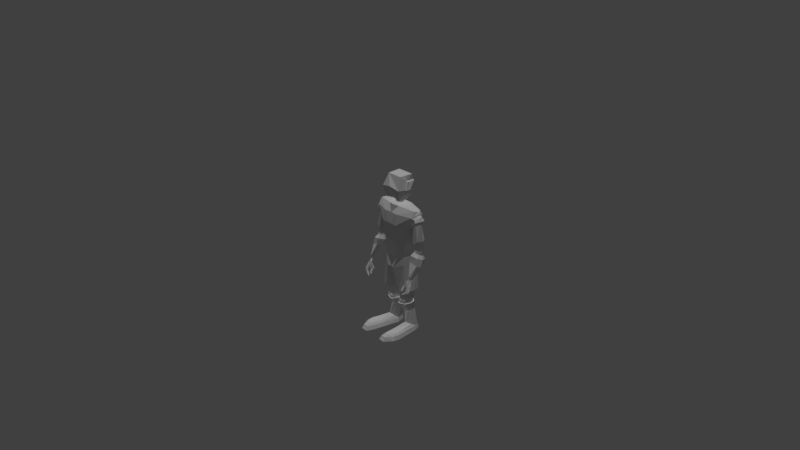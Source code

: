 # Source: personagem.blend  (saved by Blender 2.78.0; exported with 4.5.12 LTS)
import bpy
from mathutils import Matrix  # noqa: F401  (used for matrix-valued properties, if any)

bpy.ops.wm.read_factory_settings(use_empty=True)
scene = bpy.context.scene
scene.name = 'Scene'

# ---- collections
col_collection_1 = bpy.data.collections.new('Collection 1'); scene.collection.children.link(col_collection_1)

# ---- world
world_world = bpy.data.worlds.new('World'); scene.world = world_world
world_world.color = (0.05088, 0.05088, 0.05088)
world_world.use_sun_shadow = False
world_world.sun_shadow_jitter_overblur = 0.0
world_world.cycles.sampling_method = 'MANUAL'

# ---- cameras
cam_camera = bpy.data.cameras.new('Camera')
cam_camera.clip_end = 100.0
cam_camera.lens = 35.0
cam_camera.sensor_width = 32.0
cam_camera.sensor_height = 18.0
cam_camera.ortho_scale = 7.314
cam_camera.dof.focus_distance = 0.0
cam_camera.dof.aperture_fstop = 128.0

# ---- lights
light_lamp = bpy.data.lights.new('Lamp', 'SUN')
light_lamp.transmission_factor = 0.0
light_lamp.cutoff_distance = 30.0
light_lamp.use_shadow = False
light_lamp.angle = 0.1993
light_lamp.energy = 1.0
light_lamp.shadow_buffer_clip_start = 1.001
light_lamp.shadow_soft_size = 0.1
light_lamp.shadow_cascade_max_distance = 1000.0

# ---- meshes
me_circle = bpy.data.meshes.new('Circle')
me_circle.from_pydata([(0.4167, -0.489, 0.1878), (0.6722, -0.2823, 0.1849), (0.7307, -1.2e-06, 0.1965), (0.6722, 0.2823, 0.1849), (0.4167, 0.489, 0.1878), (0.5, -0.6128, 2.103), (1.121, -0.1894, 2.117), (1.097, -1.175e-05, 1.865), (1.151, 0.1897, 2.084), (0.5, 0.6128, 2.103), (0.444, -0.5442, 2.719), (1.313, -0.3142, 2.707), (1.313, 0.3142, 2.708), (0.444, 0.5442, 2.719), (0.3712, -0.3411, 3.111), (1.351, -0.1535, 3.042), (1.351, 0.1537, 3.042), (0.3712, 0.3411, 3.108), (1.777, 8.868e-05, 2.572), (1.572, -0.2443, 2.474), (1.572, 0.2445, 2.474), (1.458, 8.56e-05, 2.81), (1.373, -0.2181, 2.704), (1.373, 0.2182, 2.704), (1.41, -0.005394, 3.003), (1.32, -0.2058, 2.061), (1.32, 0.2057, 2.061), (1.645, -0.001493, 2.343), (1.463, -0.163, 2.252), (1.46, 0.16, 2.243), (1.449, -0.1887, 0.851), (1.358, -7.326e-05, 0.7769), (1.431, 0.1886, 0.7143), (1.82, -0.001432, 0.8666), (1.694, -0.1495, 0.8473), (1.695, 0.1466, 0.8478), (1.446, -0.2152, 0.7784), (1.347, -0.03443, 0.7094), (1.418, 0.1612, 0.6489), (1.831, -0.006374, 0.6175), (1.716, -0.1616, 0.6939), (1.703, 0.1339, 0.5743), (1.395, -0.3727, 0.6149), (1.245, -0.09947, 0.5105), (1.353, 0.1963, 0.4191), (1.932, -0.05706, 0.4368), (1.789, -0.2917, 0.5287), (1.774, 0.155, 0.3739), (1.401, -0.4185, 0.2616), (1.278, -0.1948, 0.1761), (1.366, 0.04726, 0.1013), (1.947, -0.1765, 0.04733), (1.84, -0.3495, 0.1113), (1.814, -0.02008, -0.01151), (1.644, -0.6067, -0.6231), (1.595, -0.5582, -0.6498), (1.642, -0.5145, -0.703), (1.745, -0.5692, -0.7102), (1.706, -0.6009, -0.6567), (1.695, -0.5292, -0.7204), (1.811, -0.001681, 1.436), (1.666, 0.2007, 1.412), (1.405, -0.2576, 1.158), (1.666, -0.204, 1.411), (1.294, 0.0001756, 1.151), (1.405, 0.258, 1.158), (0.2161, -0.5526, -0.4785), (0.7342, -0.3029, -0.2738), (0.8001, 0.03818, -0.2731), (0.7427, 0.3793, -0.2738), (0.4371, 0.6289, -0.4785), (0.2889, 0.4569, -0.9093), (0.08789, 0.01253, -1.08), (0.09581, -0.4789, -0.9235), (0.5198, -0.4574, -1.837), (0.917, -0.3483, -1.811), (1.063, 0.04411, -1.801), (0.9224, 0.3951, -1.81), (0.6287, 0.5826, -1.83), (0.2879, 0.4381, -1.852), (0.02088, -0.005684, -1.869), (0.1754, -0.3832, -1.859), (0.4938, -0.311, -1.943), (0.7725, -0.2345, -1.925), (0.8748, 0.04084, -1.918), (0.7762, 0.2871, -1.925), (0.5702, 0.4186, -1.938), (0.3311, 0.3173, -1.954), (0.1438, 0.005913, -1.966), (0.2522, -0.2589, -1.959), (0.4889, -0.2683, -2.423), (0.7335, -0.2013, -2.426), (0.8233, 0.03989, -2.427), (0.7367, 0.2518, -2.426), (0.556, 0.3703, -2.423), (0.3461, 0.2792, -2.421), (0.1817, 0.009297, -2.419), (0.2769, -0.2227, -2.42), (0.4294, -0.3107, -2.573), (0.7257, -0.2279, -2.572), (0.832, 0.062, -2.568), (0.7264, 0.2255, -2.566), (0.5053, 0.3822, -2.576), (0.3078, 0.2531, -2.569), (0.21, 0.01399, -2.568), (0.2723, -0.251, -2.57), (0.4075, -0.2946, -2.692), (0.6943, -0.217, -2.678), (0.7946, 0.02474, -2.666), (0.6926, 0.2238, -2.665), (0.4772, 0.3846, -2.672), (0.284, 0.2465, -2.685), (0.1886, -0.02072, -2.689), (0.2538, -0.2523, -2.696), (0.414, -0.3295, -2.697), (0.7478, -0.2321, -2.681), (0.8411, 0.03425, -2.667), (0.7437, 0.2669, -2.664), (0.4905, 0.4255, -2.673), (0.2891, 0.3343, -2.681), (0.1143, 0.0004581, -2.692), (0.2515, -0.3064, -2.701), (0.5079, -0.09266, -3.21), (0.6991, -0.03693, -3.17), (0.7593, 0.1635, -3.143), (0.6799, 0.3428, -3.142), (0.5311, 0.4385, -3.164), (0.3584, 0.3647, -3.19), (0.2295, 0.1381, -3.219), (0.3217, -0.05472, -3.224), (0.6825, -0.1735, -3.851), (0.8698, 0.02453, -3.959), (0.9346, 0.2402, -4.114), (0.8113, 0.4216, -4.089), (0.6386, 0.4967, -4.095), (0.4687, 0.3908, -4.102), (0.3456, 0.1179, -4.132), (0.4764, -0.0568, -3.967), (1.014, 0.2149, -4.346), (0.8733, 0.4505, -4.348), (0.6412, 0.5515, -4.351), (0.4128, 0.4092, -4.354), (0.2715, 0.06068, -4.357), (0.7773, -0.6338, -3.971), (1.023, -0.6014, -4.014), (1.134, -0.5915, -4.12), (0.4532, -0.7038, -4.143), (0.5682, -0.677, -4.03), (1.218, -0.5795, -4.343), (0.3597, -0.72, -4.355), (0.8478, -0.9931, -3.97), (1.084, -0.8482, -4.014), (1.199, -0.8588, -4.119), (0.5455, -1.255, -4.142), (0.6551, -1.184, -4.029), (1.286, -0.8674, -4.342), (0.455, -1.299, -4.354), (1.062, -1.009, -4.014), (1.171, -1.097, -4.119), (1.256, -1.171, -4.342), (0.9022, -1.28, -4.016), (0.9294, -1.442, -4.123), (0.9499, -1.555, -4.347), (0.6228, -1.446, -4.14), (0.707, -1.314, -4.021), (0.5512, -1.534, -4.352), (0.2294, -0.1192, 3.211), (0.1534, 0.112, 3.222), (0.2244, -0.003097, 3.208), (0.1501, 0.06434, 3.499), (0.2044, -0.08746, 3.499), (0.2189, -0.01122, 3.499), (0.3169, 0.4064, 3.862), (0.5071, 0.2693, 4.802), (0.6517, -0.1795, 3.761), (0.5997, -0.1002, 4.5), (0.6505, -0.0492, 3.78), (0.7172, -0.2288, 4.058), (-6.289e-05, -0.3745, 3.509), (-0.5996, -0.1001, 4.5), (7.015e-05, -0.5836, 4.195), (1.484, -0.6621, -0.7377), (1.573, -0.5564, -0.9311), (1.772, -0.5908, -1.041), (1.842, -0.6777, -0.9896), (1.709, -0.7083, -0.9802), (1.834, -0.6333, -1.014), (1.628, -0.7892, -1.311), (1.633, -0.7466, -1.336), (1.781, -0.7219, -1.338), (1.837, -0.7921, -1.358), (1.763, -0.8028, -1.31), (1.837, -0.7514, -1.355), (1.398, -0.8593, -1.516), (1.407, -0.8467, -1.567), (1.517, -0.799, -1.551), (1.471, -0.8576, -1.56), (1.469, -0.8699, -1.505), (1.581, -0.8108, -1.545), (1.705, -0.6534, -1.217), (1.873, -0.6944, -1.221), (1.906, -0.7338, -1.184), (1.707, -0.7593, -1.151), (1.703, -0.6127, -1.031), (1.61, -0.726, -1.014), (1.334, -0.6001, -1.11), (1.294, -0.6972, -1.073), (1.492, -0.6475, -1.164), (1.454, -0.7246, -1.13), (1.303, -0.7616, -1.405), (1.28, -0.8137, -1.371), (1.407, -0.7834, -1.384), (1.39, -0.8235, -1.342), (1.639, -0.6208, -0.4674), (1.722, -0.5804, -0.5758), (1.593, -0.5336, -0.592), (1.703, -0.4247, -0.6337), (1.645, -0.4226, -0.6407), (1.765, -0.4967, -0.6292), (0.4584, 0.4834, 1.145), (0.8854, -0.2913, 1.124), (0.897, -0.007764, 1.033), (0.8854, 0.2758, 1.124), (0.4584, -0.4989, 1.145), (1.454, -0.2161, 2.609), (1.646, 8.869e-05, 2.75), (1.446, 0.2135, 2.621), (1.527, 8.87e-05, 2.912), (1.42, -0.2322, 2.781), (1.42, 0.2323, 2.781), (1.063, -1.259e-06, 1.87), (0.9926, 0.3538, 2.074), (0.9865, -0.3547, 2.072), (1.242, 0.2471, 2.355), (1.217, -0.2518, 2.364), (-0.4167, -0.489, 0.1878), (-0.6722, -0.2823, 0.1849), (-0.7307, -1.2e-06, 0.1965), (-0.6722, 0.2823, 0.1849), (-0.4167, 0.489, 0.1878), (-0.5, -0.6128, 2.103), (-1.121, -0.1894, 2.117), (-1.09, -1.259e-06, 1.87), (-1.151, 0.1897, 2.084), (-0.5, 0.6128, 2.103), (-0.444, -0.5442, 2.719), (-1.313, -0.3142, 2.722), (-1.313, 0.3142, 2.722), (-0.444, 0.5442, 2.719), (-0.3712, -0.3411, 3.111), (-1.351, -0.1535, 3.042), (-1.351, 0.1537, 3.042), (-0.3712, 0.3411, 3.108), (-1.777, 8.868e-05, 2.572), (-1.572, -0.2443, 2.474), (-1.572, 0.2445, 2.474), (-1.458, 8.56e-05, 2.81), (-1.373, -0.2181, 2.704), (-1.373, 0.2182, 2.704), (-1.41, -0.005394, 3.003), (-1.32, -0.2058, 2.061), (-1.097, -1.175e-05, 1.865), (-1.32, 0.2057, 2.061), (-1.645, -0.001493, 2.343), (-1.463, -0.163, 2.252), (-1.46, 0.16, 2.243), (-1.449, -0.1887, 0.851), (-1.358, -7.326e-05, 0.7769), (-1.431, 0.1886, 0.7143), (-1.82, -0.001432, 0.8666), (-1.694, -0.1495, 0.8473), (-1.695, 0.1466, 0.8478), (-1.446, -0.2152, 0.7784), (-1.347, -0.03443, 0.7094), (-1.418, 0.1612, 0.6489), (-1.831, -0.006374, 0.6175), (-1.716, -0.1616, 0.6939), (-1.703, 0.1339, 0.5743), (-1.395, -0.3727, 0.6149), (-1.245, -0.09947, 0.5105), (-1.353, 0.1963, 0.4191), (-1.932, -0.05706, 0.4368), (-1.789, -0.2917, 0.5287), (-1.774, 0.155, 0.3739), (-1.401, -0.4185, 0.2616), (-1.278, -0.1948, 0.1761), (-1.366, 0.04726, 0.1013), (-1.947, -0.1765, 0.04733), (-1.84, -0.3495, 0.1113), (-1.814, -0.02008, -0.01151), (-1.644, -0.6067, -0.6231), (-1.595, -0.5582, -0.6498), (-1.642, -0.5145, -0.703), (-1.745, -0.5692, -0.7102), (-1.706, -0.6009, -0.6567), (-1.695, -0.5292, -0.7204), (-1.811, -0.001681, 1.436), (-1.666, 0.2007, 1.412), (-1.405, -0.2576, 1.158), (-1.666, -0.204, 1.411), (-1.294, 0.0001756, 1.151), (-1.405, 0.258, 1.158), (-0.2161, -0.5526, -0.4785), (-0.7342, -0.3029, -0.2738), (-0.8001, 0.03818, -0.2731), (-0.7427, 0.3793, -0.2738), (-0.4371, 0.6289, -0.4785), (-0.2889, 0.4569, -0.9093), (-0.08789, 0.01253, -1.08), (-0.09581, -0.4789, -0.9235), (-0.5198, -0.4574, -1.837), (-0.917, -0.3483, -1.811), (-1.063, 0.04411, -1.801), (-0.9224, 0.3951, -1.81), (-0.6287, 0.5826, -1.83), (-0.2879, 0.4381, -1.852), (-0.02088, -0.005684, -1.869), (-0.1754, -0.3832, -1.859), (-0.4938, -0.311, -1.943), (-0.7725, -0.2345, -1.925), (-0.8748, 0.04084, -1.918), (-0.7762, 0.2871, -1.925), (-0.5702, 0.4186, -1.938), (-0.3311, 0.3173, -1.954), (-0.1438, 0.005913, -1.966), (-0.2522, -0.2589, -1.959), (-0.4889, -0.2683, -2.423), (-0.7335, -0.2013, -2.426), (-0.8233, 0.03989, -2.427), (-0.7367, 0.2518, -2.426), (-0.556, 0.3703, -2.423), (-0.3461, 0.2792, -2.421), (-0.1817, 0.009297, -2.419), (-0.2769, -0.2227, -2.42), (-0.4294, -0.3107, -2.573), (-0.7257, -0.2279, -2.572), (-0.832, 0.062, -2.568), (-0.7264, 0.2255, -2.566), (-0.5053, 0.3822, -2.576), (-0.3078, 0.2531, -2.569), (-0.21, 0.01399, -2.568), (-0.2723, -0.251, -2.57), (-0.4075, -0.2946, -2.692), (-0.6943, -0.217, -2.678), (-0.7946, 0.02474, -2.666), (-0.6926, 0.2238, -2.665), (-0.4772, 0.3846, -2.672), (-0.284, 0.2465, -2.685), (-0.1886, -0.02072, -2.689), (-0.2538, -0.2523, -2.696), (-0.414, -0.3295, -2.697), (-0.7478, -0.2321, -2.681), (-0.8411, 0.03425, -2.667), (-0.7437, 0.2669, -2.664), (-0.4905, 0.4255, -2.673), (-0.2891, 0.3343, -2.681), (-0.1143, 0.0004581, -2.692), (-0.2515, -0.3064, -2.701), (-0.5079, -0.09266, -3.21), (-0.6991, -0.03693, -3.17), (-0.7593, 0.1635, -3.143), (-0.6799, 0.3428, -3.142), (-0.5311, 0.4385, -3.164), (-0.3584, 0.3647, -3.19), (-0.2295, 0.1381, -3.219), (-0.3217, -0.05472, -3.224), (-0.6825, -0.1735, -3.851), (-0.8698, 0.02453, -3.959), (-0.9346, 0.2402, -4.114), (-0.8113, 0.4216, -4.089), (-0.6386, 0.4967, -4.095), (-0.4687, 0.3908, -4.102), (-0.3456, 0.1179, -4.132), (-0.4764, -0.0568, -3.967), (-1.014, 0.2149, -4.346), (-0.8733, 0.4505, -4.348), (-0.6412, 0.5515, -4.351), (-0.4128, 0.4092, -4.354), (-0.2715, 0.06068, -4.357), (-0.7773, -0.6338, -3.971), (-1.023, -0.6014, -4.014), (-1.134, -0.5915, -4.12), (-0.4532, -0.7038, -4.143), (-0.5682, -0.677, -4.03), (-1.218, -0.5795, -4.343), (-0.3597, -0.72, -4.355), (-0.8478, -0.9931, -3.97), (-1.084, -0.8482, -4.014), (-1.199, -0.8588, -4.119), (-0.5455, -1.255, -4.142), (-0.6551, -1.184, -4.029), (-1.286, -0.8674, -4.342), (-0.455, -1.299, -4.354), (-1.062, -1.009, -4.014), (-1.171, -1.097, -4.119), (-1.256, -1.171, -4.342), (-0.9022, -1.28, -4.016), (-0.9294, -1.442, -4.123), (-0.9499, -1.555, -4.347), (-0.6228, -1.446, -4.14), (-0.707, -1.314, -4.021), (-0.5512, -1.534, -4.352), (-4.533e-05, -0.5185, 0.1672), (-3.874e-06, -0.5873, 2.101), (-3.874e-06, -0.5024, 2.719), (-3.874e-06, -0.4294, 3.152), (-3.874e-06, -0.4955, -0.4778), (-3.874e-06, -0.3862, -1.158), (-3.874e-06, -0.4294, -0.9646), (-3.874e-06, -0.2385, 3.231), (-0.2294, -0.1192, 3.211), (-0.1534, 0.112, 3.222), (-0.2244, -0.003097, 3.208), (-0.1501, 0.06434, 3.499), (-0.2044, -0.08746, 3.499), (-1.592e-05, -0.2177, 3.499), (-0.2189, -0.01122, 3.499), (-0.3169, 0.4064, 3.862), (-0.5071, 0.2521, 4.802), (-0.6517, -0.1795, 3.761), (-0.6505, -0.0492, 3.78), (-0.7172, -0.2288, 4.058), (-1.484, -0.6621, -0.7377), (-1.573, -0.5564, -0.9311), (-1.772, -0.5908, -1.041), (-1.842, -0.6777, -0.9896), (-1.709, -0.7083, -0.9802), (-1.834, -0.6333, -1.014), (-1.628, -0.7892, -1.311), (-1.633, -0.7466, -1.336), (-1.781, -0.7219, -1.338), (-1.837, -0.7921, -1.358), (-1.763, -0.8028, -1.31), (-1.837, -0.7514, -1.355), (-1.398, -0.8593, -1.516), (-1.407, -0.8467, -1.567), (-1.517, -0.799, -1.551), (-1.471, -0.8576, -1.56), (-1.469, -0.8699, -1.505), (-1.581, -0.8108, -1.545), (-1.705, -0.6534, -1.217), (-1.873, -0.6944, -1.221), (-1.906, -0.7338, -1.184), (-1.707, -0.7593, -1.151), (-1.703, -0.6127, -1.031), (-1.61, -0.726, -1.014), (-1.334, -0.6001, -1.11), (-1.294, -0.6972, -1.073), (-1.492, -0.6475, -1.164), (-1.454, -0.7246, -1.13), (-1.303, -0.7616, -1.405), (-1.28, -0.8137, -1.371), (-1.407, -0.7834, -1.384), (-1.39, -0.8235, -1.342), (-1.639, -0.6208, -0.4674), (-1.722, -0.5804, -0.5758), (-1.593, -0.5336, -0.592), (-1.703, -0.4247, -0.6337), (-1.645, -0.4226, -0.6407), (-1.765, -0.4967, -0.6292), (-0.4584, 0.4834, 1.145), (-0.8854, -0.2913, 1.124), (-0.897, -0.007764, 1.033), (-2.468e-05, -0.5141, 1.136), (-0.8854, 0.2758, 1.124), (-0.4584, -0.4989, 1.145), (-1.454, -0.2161, 2.609), (-1.646, 8.869e-05, 2.75), (-1.446, 0.2135, 2.621), (-1.527, 8.87e-05, 2.912), (-1.42, -0.2322, 2.781), (-1.42, 0.2323, 2.781), (-1.063, -1.259e-06, 1.87), (-0.9926, 0.3538, 2.074), (-0.9865, -0.3547, 2.072), (-1.232, 0.2519, 2.348), (-1.217, -0.2518, 2.364), (0.5554, -0.01469, 4.486), (-0.5574, -0.001733, 4.488), (0.5694, -0.03273, 3.486), (0.2737, 0.378, 3.559), (0.639, -0.5267, 4.073), (0.5089, -0.4246, 3.446), (0.4561, -0.3256, 4.764), (-0.5694, -0.03273, 3.486), (-0.2737, 0.378, 3.559), (-0.639, -0.5267, 4.073), (-0.5089, -0.4246, 3.446), (-0.5278, 0.3009, 4.5), (-0.4836, -0.01479, 4.785), (-0.4561, -0.3256, 4.764), (0.5263, 0.3179, 4.5), (0.4817, -0.02739, 4.783), (0.3554, 0.4278, 3.878), (0.3893, 0.4759, 4.082), (0.7886, 0.004665, 4.074), (0.8109, -0.1864, 4.068), (0.7361, -0.007487, 3.805), (-0.3894, 0.4758, 4.082), (-0.5853, 0.3302, 4.46), (-0.3554, 0.4278, 3.878), (-0.7886, 0.004605, 4.074), (-0.8108, -0.1867, 4.068), (-0.7361, -0.007491, 3.805), (0.5835, 0.3446, 4.46), (0.6436, 0.02211, 4.45), (-0.6455, 0.03384, 4.451), (0.7404, -0.1478, 3.791), (0.6872, -0.07271, 4.471), (-0.7404, -0.1478, 3.791), (-0.6871, -0.07324, 4.472)], [(243, 247)], [(221, 230, 6), (222, 231, 8, 221), (223, 5, 403, 463), (219, 9, 231, 222), (220, 232, 5, 223), (404, 10, 14, 405), (12, 13, 17, 16), (10, 11, 15, 14), (19, 6, 25, 28), (18, 20, 226, 225), (19, 18, 225, 224), (227, 229, 16, 24), (228, 227, 24, 15), (7, 8, 26), (8, 233, 226, 20), (18, 19, 28, 27), (6, 7, 25), (8, 20, 29, 26), (20, 18, 27, 29), (61, 60, 33, 35), (63, 62, 30, 34), (62, 64, 31, 30), (65, 61, 35, 32), (60, 63, 34, 33), (64, 65, 32, 31), (32, 35, 41, 38), (33, 34, 40, 39), (31, 32, 38, 37), (35, 33, 39, 41), (34, 30, 36, 40), (30, 31, 37, 36), (41, 39, 45, 47), (40, 36, 42, 46), (36, 37, 43, 42), (38, 41, 47, 44), (39, 40, 46, 45), (37, 38, 44, 43), (45, 46, 52, 51), (43, 44, 50, 49), (47, 45, 51, 53), (46, 42, 48, 52), (42, 43, 49, 48), (44, 47, 53, 50), (214, 213, 54, 58), (213, 215, 55, 54), (217, 216, 59, 56), (218, 214, 58, 57), (215, 217, 56, 55), (216, 218, 57, 59), (7, 26, 65, 64), (27, 28, 63, 60), (26, 29, 61, 65), (25, 7, 64, 62), (28, 25, 62, 63), (29, 27, 60, 61), (3, 2, 68, 69), (0, 402, 406, 66), (4, 3, 69, 70), (1, 0, 66, 67), (2, 1, 67, 68), (66, 406, 408, 73), (408, 309, 407), (66, 73, 81, 74), (71, 70, 78, 79), (72, 71, 79, 80), (69, 68, 76, 77), (73, 72, 80, 81), (67, 66, 74, 75), (70, 69, 77, 78), (68, 67, 75, 76), (76, 75, 83, 84), (74, 81, 89, 82), (79, 78, 86, 87), (77, 76, 84, 85), (75, 74, 82, 83), (81, 80, 88, 89), (80, 79, 87, 88), (78, 77, 85, 86), (89, 88, 96, 97), (88, 87, 95, 96), (86, 85, 93, 94), (84, 83, 91, 92), (82, 89, 97, 90), (87, 86, 94, 95), (85, 84, 92, 93), (83, 82, 90, 91), (90, 97, 105, 98), (95, 94, 102, 103), (93, 92, 100, 101), (91, 90, 98, 99), (97, 96, 104, 105), (96, 95, 103, 104), (94, 93, 101, 102), (92, 91, 99, 100), (102, 101, 109, 110), (100, 99, 107, 108), (98, 105, 113, 106), (103, 102, 110, 111), (101, 100, 108, 109), (99, 98, 106, 107), (105, 104, 112, 113), (104, 103, 111, 112), (113, 112, 120, 121), (112, 111, 119, 120), (110, 109, 117, 118), (108, 107, 115, 116), (106, 113, 121, 114), (111, 110, 118, 119), (109, 108, 116, 117), (107, 106, 114, 115), (119, 118, 126, 127), (117, 116, 124, 125), (115, 114, 122, 123), (121, 120, 128, 129), (120, 119, 127, 128), (118, 117, 125, 126), (116, 115, 123, 124), (114, 121, 129, 122), (122, 129, 137, 130), (127, 126, 134, 135), (125, 124, 132, 133), (123, 122, 130, 131), (129, 128, 136, 137), (128, 127, 135, 136), (126, 125, 133, 134), (124, 123, 131, 132), (135, 134, 140, 141), (133, 132, 138, 139), (136, 135, 141, 142), (134, 133, 139, 140), (130, 137, 147, 143), (136, 142, 149, 146), (138, 132, 145, 148), (131, 130, 143, 144), (137, 136, 146, 147), (132, 131, 144, 145), (147, 146, 153, 154), (145, 144, 151, 152), (148, 145, 152, 155), (143, 147, 154, 150), (144, 143, 150, 151), (146, 149, 156, 153), (155, 152, 158, 159), (152, 151, 157, 158), (159, 158, 161, 162), (158, 157, 160, 161), (153, 156, 165, 163), (154, 153, 163, 164), (160, 164, 163, 161), (161, 163, 165, 162), (154, 164, 150), (150, 157, 151), (157, 150, 160), (164, 160, 150), (138, 142, 141, 139), (142, 138, 148, 149), (155, 156, 149, 148), (159, 165, 156, 155), (159, 162, 165), (139, 141, 140), (405, 14, 409), (14, 15, 166, 409), (15, 24, 168, 166), (24, 16, 167, 168), (166, 168, 171, 170), (409, 166, 170, 415), (168, 167, 169, 171), (482, 481, 180, 178), (481, 483, 490, 180), (419, 421, 502, 509), (491, 477, 505, 504), (407, 309, 308), (170, 482, 178, 415), (171, 479, 482, 170), (169, 480, 479, 171), (59, 57, 184, 186), (58, 54, 181, 185), (54, 55, 182, 181), (56, 59, 186, 183), (57, 58, 185, 184), (55, 56, 183, 182), (199, 200, 192, 189), (201, 202, 191, 190), (203, 199, 189, 188), (200, 201, 190, 192), (202, 204, 187, 191), (204, 203, 188, 187), (192, 190, 196, 198), (191, 187, 193, 197), (187, 188, 194, 193), (189, 192, 198, 195), (190, 191, 197, 196), (188, 189, 195, 194), (193, 194, 196, 197), (194, 195, 198, 196), (181, 182, 205, 206), (185, 181, 204, 202), (186, 184, 201, 200), (182, 183, 199, 203), (184, 185, 202, 201), (183, 186, 200, 199), (208, 206, 210, 212), (182, 203, 207, 205), (204, 181, 206, 208), (203, 204, 208, 207), (210, 209, 211, 212), (206, 205, 209, 210), (207, 208, 212, 211), (205, 207, 211, 209), (53, 51, 218, 216), (49, 50, 217, 215), (51, 52, 214, 218), (50, 53, 216, 217), (48, 49, 215, 213), (52, 48, 213, 214), (16, 17, 167), (1, 220, 223, 0), (4, 219, 222, 3), (0, 223, 463, 402), (3, 222, 221, 2), (2, 221, 220, 1), (224, 234, 6, 19), (224, 225, 21, 22), (225, 226, 23, 21), (233, 12, 23), (228, 22, 21, 227), (227, 21, 23, 229), (11, 232, 6, 234), (221, 8, 230), (6, 232, 220, 221), (230, 8, 7), (230, 7, 6), (12, 229, 23), (226, 233, 23), (12, 16, 229), (11, 22, 228), (15, 11, 228), (11, 234, 224, 22), (8, 231, 233), (5, 232, 11, 10), (231, 9, 13, 12), (403, 5, 10, 404), (462, 241, 472), (464, 462, 243, 473), (465, 463, 403, 240), (460, 464, 473, 244), (461, 465, 240, 474), (404, 405, 249, 245), (247, 251, 252, 248), (245, 249, 250, 246), (254, 264, 260, 241), (253, 467, 468, 255), (254, 466, 467, 253), (469, 259, 251, 471), (470, 250, 259, 469), (242, 261, 262, 243), (243, 255, 468, 475), (253, 263, 264, 254), (241, 260, 261, 242), (243, 262, 265, 255), (255, 265, 263, 253), (297, 271, 269, 296), (299, 270, 266, 298), (298, 266, 267, 300), (301, 268, 271, 297), (296, 269, 270, 299), (300, 267, 268, 301), (268, 274, 277, 271), (269, 275, 276, 270), (267, 273, 274, 268), (271, 277, 275, 269), (270, 276, 272, 266), (266, 272, 273, 267), (277, 283, 281, 275), (276, 282, 278, 272), (272, 278, 279, 273), (274, 280, 283, 277), (275, 281, 282, 276), (273, 279, 280, 274), (281, 287, 288, 282), (279, 285, 286, 280), (283, 289, 287, 281), (282, 288, 284, 278), (278, 284, 285, 279), (280, 286, 289, 283), (455, 294, 290, 454), (454, 290, 291, 456), (458, 292, 295, 457), (459, 293, 294, 455), (456, 291, 292, 458), (457, 295, 293, 459), (261, 300, 301, 262), (263, 296, 299, 264), (262, 301, 297, 265), (260, 298, 300, 261), (264, 299, 298, 260), (265, 297, 296, 263), (238, 305, 304, 237), (235, 302, 406, 402), (239, 306, 305, 238), (236, 303, 302, 235), (237, 304, 303, 236), (302, 309, 408, 406), (407, 73, 408), (302, 310, 317, 309), (307, 315, 314, 306), (308, 316, 315, 307), (305, 313, 312, 304), (309, 317, 316, 308), (303, 311, 310, 302), (306, 314, 313, 305), (304, 312, 311, 303), (312, 320, 319, 311), (310, 318, 325, 317), (315, 323, 322, 314), (313, 321, 320, 312), (311, 319, 318, 310), (317, 325, 324, 316), (316, 324, 323, 315), (314, 322, 321, 313), (325, 333, 332, 324), (324, 332, 331, 323), (322, 330, 329, 321), (320, 328, 327, 319), (318, 326, 333, 325), (323, 331, 330, 322), (321, 329, 328, 320), (319, 327, 326, 318), (326, 334, 341, 333), (331, 339, 338, 330), (329, 337, 336, 328), (327, 335, 334, 326), (333, 341, 340, 332), (332, 340, 339, 331), (330, 338, 337, 329), (328, 336, 335, 327), (338, 346, 345, 337), (336, 344, 343, 335), (334, 342, 349, 341), (339, 347, 346, 338), (337, 345, 344, 336), (335, 343, 342, 334), (341, 349, 348, 340), (340, 348, 347, 339), (349, 357, 356, 348), (348, 356, 355, 347), (346, 354, 353, 345), (344, 352, 351, 343), (342, 350, 357, 349), (347, 355, 354, 346), (345, 353, 352, 344), (343, 351, 350, 342), (355, 363, 362, 354), (353, 361, 360, 352), (351, 359, 358, 350), (357, 365, 364, 356), (356, 364, 363, 355), (354, 362, 361, 353), (352, 360, 359, 351), (350, 358, 365, 357), (358, 366, 373, 365), (363, 371, 370, 362), (361, 369, 368, 360), (359, 367, 366, 358), (365, 373, 372, 364), (364, 372, 371, 363), (362, 370, 369, 361), (360, 368, 367, 359), (371, 377, 376, 370), (369, 375, 374, 368), (372, 378, 377, 371), (370, 376, 375, 369), (366, 379, 383, 373), (372, 382, 385, 378), (374, 384, 381, 368), (367, 380, 379, 366), (373, 383, 382, 372), (368, 381, 380, 367), (383, 390, 389, 382), (381, 388, 387, 380), (384, 391, 388, 381), (379, 386, 390, 383), (380, 387, 386, 379), (382, 389, 392, 385), (391, 395, 394, 388), (388, 394, 393, 387), (395, 398, 397, 394), (394, 397, 396, 393), (389, 399, 401, 392), (390, 400, 399, 389), (396, 397, 399, 400), (397, 398, 401, 399), (390, 386, 400), (386, 387, 393), (393, 396, 386), (400, 386, 396), (374, 375, 377, 378), (378, 385, 384, 374), (391, 384, 385, 392), (395, 391, 392, 401), (395, 401, 398), (375, 376, 377), (405, 409, 249), (249, 409, 410, 250), (250, 410, 412, 259), (259, 412, 411, 251), (410, 414, 416, 412), (409, 415, 414, 410), (412, 416, 413, 411), (417, 420, 503, 500), (486, 180, 490), (477, 175, 508, 505), (175, 177, 496, 508), (488, 491, 504, 499), (414, 415, 178, 487), (416, 414, 487, 484), (413, 416, 484, 485), (295, 427, 425, 293), (294, 426, 422, 290), (290, 422, 423, 291), (292, 424, 427, 295), (293, 425, 426, 294), (291, 423, 424, 292), (440, 430, 433, 441), (442, 431, 432, 443), (444, 429, 430, 440), (441, 433, 431, 442), (443, 432, 428, 445), (445, 428, 429, 444), (433, 439, 437, 431), (432, 438, 434, 428), (428, 434, 435, 429), (430, 436, 439, 433), (431, 437, 438, 432), (429, 435, 436, 430), (434, 438, 437, 435), (435, 437, 439, 436), (422, 447, 446, 423), (426, 443, 445, 422), (427, 441, 442, 425), (423, 444, 440, 424), (425, 442, 443, 426), (424, 440, 441, 427), (449, 453, 451, 447), (423, 446, 448, 444), (445, 449, 447, 422), (444, 448, 449, 445), (451, 453, 452, 450), (447, 451, 450, 446), (448, 452, 453, 449), (446, 450, 452, 448), (289, 457, 459, 287), (285, 456, 458, 286), (287, 459, 455, 288), (286, 458, 457, 289), (284, 454, 456, 285), (288, 455, 454, 284), (251, 411, 252), (236, 235, 465, 461), (239, 238, 464, 460), (235, 402, 463, 465), (238, 237, 462, 464), (237, 236, 461, 462), (466, 254, 241, 476), (466, 257, 256, 467), (467, 256, 258, 468), (475, 258, 247), (470, 469, 256, 257), (469, 471, 258, 256), (246, 476, 241, 474), (462, 472, 243), (241, 462, 461, 474), (472, 242, 243), (472, 241, 242), (247, 258, 471), (468, 258, 475), (247, 471, 251), (246, 470, 257), (250, 470, 246), (246, 257, 466, 476), (243, 475, 247, 473), (240, 245, 246, 474), (473, 247, 248, 244), (403, 404, 245, 240), (486, 487, 178, 180), (174, 176, 497, 507), (172, 417, 500, 493), (480, 169, 413, 485), (169, 167, 411, 413), (167, 17, 252, 411), (17, 13, 248, 252), (13, 9, 244, 248), (9, 219, 460, 244), (219, 4, 239, 460), (4, 70, 306, 239), (306, 70, 71, 307), (72, 73, 407), (72, 308, 307, 71), (308, 72, 407), (233, 231, 12), (177, 174, 507, 496), (483, 492, 489, 490), (489, 492, 173, 418), (421, 179, 510, 502), (172, 176, 479, 480), (174, 177, 481, 482), (176, 174, 482, 479), (177, 175, 483, 481), (420, 417, 485, 484), (421, 419, 487, 486), (419, 420, 484, 487), (488, 478, 489, 418), (179, 421, 486, 490), (417, 172, 480, 485), (491, 488, 418, 173), (175, 477, 492, 483), (477, 491, 173, 492), (478, 179, 490, 489), (497, 495, 496, 507), (493, 494, 495, 497), (499, 498, 501, 506), (503, 509, 502, 501), (500, 503, 501, 498), (495, 494, 504, 505), (504, 494, 498, 499), (494, 493, 500, 498), (505, 508, 496, 495), (506, 501, 502, 510), (179, 478, 506, 510), (420, 419, 509, 503), (478, 488, 499, 506), (176, 172, 493, 497)])
me_circle.use_remesh_preserve_volume = False
me_circle.use_remesh_preserve_attributes = False
me_circle.use_mirror_vertex_groups = False
me_circle.update()

# ---- objects
ob_circle = bpy.data.objects.new('Circle', me_circle)
ob_lamp = bpy.data.objects.new('Lamp', light_lamp)
ob_camera = bpy.data.objects.new('Camera', cam_camera)

# ---- transforms, parenting, visibility, modifiers, constraints
ob_circle.location = (-0.539, 0.08099, 0.2644)
ob_circle.scale = (0.4395, 0.5487, 0.4252)
ob_circle.lineart.crease_threshold = 0.0
ob_lamp.location = (4.076, 1.005, 5.904)
ob_lamp.lock_rotations_4d = False
ob_lamp.empty_display_type = 'ARROWS'
ob_lamp.color = (0.0, 0.0, 0.0, 0.0)
ob_lamp.hide_viewport = True
ob_lamp.lineart.crease_threshold = 0.0
ob_camera.location = (14.01, -11.52, 8.926)
ob_camera.rotation_euler = (1.169, -5.152e-06, 0.8985)
ob_camera.lock_rotations_4d = False
ob_camera.empty_display_type = 'ARROWS'
ob_camera.color = (0.0, 0.0, 0.0, 0.0)
ob_camera.hide_viewport = True
ob_camera.display_type = 'WIRE'
ob_camera.lineart.crease_threshold = 0.0

# ---- collection membership
col_collection_1.objects.link(ob_circle)
col_collection_1.objects.link(ob_lamp)
col_collection_1.objects.link(ob_camera)

# ---- scene / render settings (as saved in the file)
scene.camera = ob_camera
scene.frame_start = 1; scene.frame_end = 250; scene.frame_set(11)
scene.render.engine = 'BLENDER_EEVEE_NEXT'
scene.render.resolution_percentage = 50
scene.render.dither_intensity = 0.0
scene.cycles.use_denoising = False
scene.cycles.samples = 128
scene.cycles.sampling_pattern = 'TABULATED_SOBOL'
scene.cycles.light_sampling_threshold = 0.0
scene.cycles.use_adaptive_sampling = False
scene.cycles.use_light_tree = False
scene.cycles.blur_glossy = 0.0
scene.cycles.sample_clamp_indirect = 0.0
scene.view_settings.view_transform = 'Standard'
bpy.context.view_layer.update()
